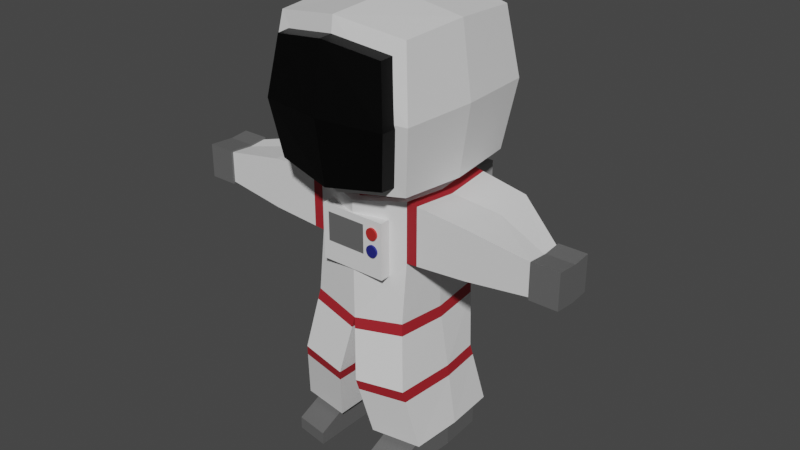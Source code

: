 # Source: astronauts_backup2.blend  (saved by Blender 3.0.42; exported with 4.5.12 LTS)
import bpy
from mathutils import Matrix  # noqa: F401  (used for matrix-valued properties, if any)

bpy.ops.wm.read_factory_settings(use_empty=True)
scene = bpy.context.scene
scene.name = 'Scene'

# ---- collections
col_collection = bpy.data.collections.new('Collection'); scene.collection.children.link(col_collection)

# ---- materials (node trees are filled in below, after node groups)
mat_white = bpy.data.materials.new('White')
mat_white.use_transparent_shadow = False
mat_black = bpy.data.materials.new('Black')
mat_black.use_transparent_shadow = False
mat_red_dark = bpy.data.materials.new('Red_dark')
mat_red_dark.use_transparent_shadow = False
mat_red = bpy.data.materials.new('Red')
mat_red.use_transparent_shadow = False
mat_blue = bpy.data.materials.new('Blue')
mat_blue.use_transparent_shadow = False
mat_grey = bpy.data.materials.new('Grey')
mat_grey.use_transparent_shadow = False
mat_metal = bpy.data.materials.new('Metal')
mat_metal.use_transparent_shadow = False

# ---- material node trees
mat_white.use_nodes = True; mat_white.node_tree.nodes.clear()
_N = mat_white.node_tree.nodes; _L = mat_white.node_tree.links
n0 = _N.new('ShaderNodeBsdfPrincipled'); n0.name = 'Principled BSDF'; n0.location = (10, 300)
n0.distribution = 'GGX'
n0.subsurface_method = 'RANDOM_WALK_SKIN'
n0.inputs[3].default_value = 1.45
n0.inputs[27].default_value = (0.0, 0.0, 0.0, 1.0)
n0.inputs[28].default_value = 1.0
n1 = _N.new('ShaderNodeOutputMaterial'); n1.name = 'Material Output'; n1.location = (300, 300)
_L.new(n0.outputs[0], n1.inputs[0])
n1.is_active_output = True
mat_black.use_nodes = True; mat_black.node_tree.nodes.clear()
_N = mat_black.node_tree.nodes; _L = mat_black.node_tree.links
n0 = _N.new('ShaderNodeBsdfPrincipled'); n0.name = 'Principled BSDF'; n0.location = (10, 300)
n0.distribution = 'GGX'
n0.subsurface_method = 'RANDOM_WALK_SKIN'
n0.inputs[0].default_value = (0.004242, 0.004242, 0.004242, 1.0)
n0.inputs[1].default_value = 0.8
n0.inputs[3].default_value = 1.45
n0.inputs[27].default_value = (0.0, 0.0, 0.0, 1.0)
n0.inputs[28].default_value = 1.0
n1 = _N.new('ShaderNodeOutputMaterial'); n1.name = 'Material Output'; n1.location = (300, 300)
_L.new(n0.outputs[0], n1.inputs[0])
n1.is_active_output = True
mat_red_dark.use_nodes = True; mat_red_dark.node_tree.nodes.clear()
_N = mat_red_dark.node_tree.nodes; _L = mat_red_dark.node_tree.links
n0 = _N.new('ShaderNodeBsdfPrincipled'); n0.name = 'Principled BSDF'; n0.location = (10, 300)
n0.distribution = 'GGX'
n0.subsurface_method = 'RANDOM_WALK_SKIN'
n0.inputs[0].default_value = (0.3757, 0.01671, 0.02445, 1.0)
n0.inputs[3].default_value = 1.45
n0.inputs[27].default_value = (0.0, 0.0, 0.0, 1.0)
n0.inputs[28].default_value = 1.0
n1 = _N.new('ShaderNodeOutputMaterial'); n1.name = 'Material Output'; n1.location = (300, 300)
_L.new(n0.outputs[0], n1.inputs[0])
n1.is_active_output = True
mat_red.use_nodes = True; mat_red.node_tree.nodes.clear()
_N = mat_red.node_tree.nodes; _L = mat_red.node_tree.links
n0 = _N.new('ShaderNodeBsdfPrincipled'); n0.name = 'Principled BSDF'; n0.location = (10, 300)
n0.distribution = 'GGX'
n0.subsurface_method = 'RANDOM_WALK_SKIN'
n0.inputs[0].default_value = (0.8, 0.04285, 0.03879, 1.0)
n0.inputs[1].default_value = 0.5
n0.inputs[3].default_value = 1.45
n0.inputs[27].default_value = (0.0, 0.0, 0.0, 1.0)
n0.inputs[28].default_value = 1.0
n1 = _N.new('ShaderNodeOutputMaterial'); n1.name = 'Material Output'; n1.location = (300, 300)
_L.new(n0.outputs[0], n1.inputs[0])
n1.is_active_output = True
mat_blue.use_nodes = True; mat_blue.node_tree.nodes.clear()
_N = mat_blue.node_tree.nodes; _L = mat_blue.node_tree.links
n0 = _N.new('ShaderNodeBsdfPrincipled'); n0.name = 'Principled BSDF'; n0.location = (10, 300)
n0.distribution = 'GGX'
n0.subsurface_method = 'RANDOM_WALK_SKIN'
n0.inputs[0].default_value = (0.03181, 0.03882, 0.3424, 1.0)
n0.inputs[1].default_value = 0.5
n0.inputs[3].default_value = 1.45
n0.inputs[27].default_value = (0.0, 0.0, 0.0, 1.0)
n0.inputs[28].default_value = 1.0
n1 = _N.new('ShaderNodeOutputMaterial'); n1.name = 'Material Output'; n1.location = (300, 300)
_L.new(n0.outputs[0], n1.inputs[0])
n1.is_active_output = True
mat_grey.use_nodes = True; mat_grey.node_tree.nodes.clear()
_N = mat_grey.node_tree.nodes; _L = mat_grey.node_tree.links
n0 = _N.new('ShaderNodeBsdfPrincipled'); n0.name = 'Principled BSDF'; n0.location = (10, 300)
n0.distribution = 'GGX'
n0.subsurface_method = 'RANDOM_WALK_SKIN'
n0.inputs[0].default_value = (0.1237, 0.1237, 0.1237, 1.0)
n0.inputs[3].default_value = 1.45
n0.inputs[27].default_value = (0.0, 0.0, 0.0, 1.0)
n0.inputs[28].default_value = 1.0
n1 = _N.new('ShaderNodeOutputMaterial'); n1.name = 'Material Output'; n1.location = (300, 300)
_L.new(n0.outputs[0], n1.inputs[0])
n1.is_active_output = True
mat_metal.use_nodes = True; mat_metal.node_tree.nodes.clear()
_N = mat_metal.node_tree.nodes; _L = mat_metal.node_tree.links
n0 = _N.new('ShaderNodeBsdfPrincipled'); n0.name = 'Principled BSDF'; n0.location = (10, 300)
n0.distribution = 'GGX'
n0.subsurface_method = 'RANDOM_WALK_SKIN'
n0.inputs[0].default_value = (0.3264, 0.3264, 0.3264, 1.0)
n0.inputs[3].default_value = 1.45
n0.inputs[27].default_value = (0.0, 0.0, 0.0, 1.0)
n0.inputs[28].default_value = 1.0
n1 = _N.new('ShaderNodeOutputMaterial'); n1.name = 'Material Output'; n1.location = (300, 300)
_L.new(n0.outputs[0], n1.inputs[0])
n1.is_active_output = True

# ---- world
world_world = bpy.data.worlds.new('World'); scene.world = world_world
world_world.use_nodes = True; world_world.node_tree.nodes.clear()
_N = world_world.node_tree.nodes; _L = world_world.node_tree.links
n0 = _N.new('ShaderNodeOutputWorld'); n0.name = 'World Output'; n0.location = (300, 300)
n1 = _N.new('ShaderNodeBackground'); n1.name = 'Background'; n1.location = (10, 300)
n1.inputs[0].default_value = (0.05088, 0.05088, 0.05088, 1.0)
_L.new(n1.outputs[0], n0.inputs[0])
n0.is_active_output = True
world_world.color = (0.05088, 0.05088, 0.05088)
world_world.use_sun_shadow = False
world_world.sun_shadow_jitter_overblur = 0.0

# ---- meshes
me_cube = bpy.data.meshes.new('Cube')
me_cube.from_pydata([(-1.0, -1.0, 5.369), (-1.0, -1.0, 7.369), (-1.0, 1.0, 5.369), (-1.0, 1.0, 7.369), (1.0, -1.0, 5.369), (1.0, -1.0, 7.369), (1.0, 1.0, 5.369), (1.0, 1.0, 7.369), (0.0, 1.157, 5.212), (0.0, 1.157, 7.526), (0.0, -1.157, 5.212), (0.0, -1.157, 7.526), (-1.145, -1.145, 6.369), (-1.145, 1.145, 6.369), (1.145, 1.145, 6.369), (1.145, -1.145, 6.369), (0.0, -1.324, 6.369), (0.0, 1.324, 6.369), (-1.059, 0.0, 5.31), (-1.059, 0.0, 7.428), (1.059, 0.0, 5.31), (1.059, 0.0, 7.428), (0.0, 0.0, 7.594), (0.0, 0.0, 5.144), (1.212, 0.0, 6.369), (-1.212, 0.0, 6.369), (-1.199, -0.6908, 5.228), (-1.199, -0.6908, 7.626), (-1.199, 1.708, 5.228), (-1.199, 1.708, 7.626), (1.199, -0.6908, 5.228), (1.199, -0.6908, 7.626), (1.199, 1.708, 5.228), (1.199, 1.708, 7.626), (0.0, 1.896, 5.04), (0.0, 1.896, 7.814), (0.0, -0.8787, 5.04), (0.0, -0.8787, 7.814), (-1.373, -0.8642, 6.427), (-1.373, 1.881, 6.427), (1.373, 1.881, 6.427), (1.373, -0.8642, 6.427), (0.0, -1.079, 6.427), (0.0, 2.096, 6.427), (-1.27, 0.5084, 5.157), (-1.27, 0.5084, 7.697), (1.27, 0.5084, 5.157), (1.27, 0.5084, 7.697), (0.0, 0.5084, 7.896), (0.0, 0.5084, 4.958), (1.454, 0.5084, 6.427), (-1.454, 0.5084, 6.427), (1.174, 0.5084, 0.5244), (-0.9503, 0.5084, 4.869), (-0.8955, -0.2849, 4.926), (0.0, 1.57, 4.776), (-0.8955, 1.429, 4.926), (0.9503, 0.5084, 4.869), (0.8955, 1.429, 4.926), (0.0, -0.553, 4.776), (0.8955, -0.3019, 4.926), (-0.9503, 0.5084, 2.732), (-0.8955, -0.4118, 2.788), (0.0, 1.57, 2.639), (-0.8955, 1.429, 2.788), (0.9503, 0.5084, 2.732), (0.8955, 1.429, 2.788), (0.0, -0.553, 2.639), (0.8955, -0.4118, 2.788), (0.0, 0.5084, 2.585), (1.126, 1.305, 0.5244), (0.5105, -0.3851, 0.5244), (1.126, -0.2881, 0.5244), (0.5105, 1.402, 0.5244), (0.5105, 0.5084, 0.5244), (-1.155, 0.5084, 0.5244), (-1.108, -0.2881, 0.5244), (-0.4923, 1.402, 0.5244), (-1.108, 1.305, 0.5244), (-0.4923, -0.3851, 0.5244), (-0.4923, 0.5084, 0.5244), (0.0, 1.57, 3.708), (0.8955, 1.429, 3.857), (0.9503, 0.5084, 3.8), (0.8955, -0.3019, 3.857), (-0.9503, 0.5084, 3.8), (-0.8955, -0.2849, 3.857), (-0.8955, 1.429, 3.857), (0.0, -0.553, 3.708), (3.181, 0.04993, 4.655), (3.181, 0.3527, 4.685), (3.181, -0.3019, 4.685), (3.181, 0.04993, 4.083), (3.181, 0.3527, 4.113), (3.181, -0.3019, 4.113), (-3.016, 0.1417, 4.633), (-3.016, -0.2849, 4.663), (-3.016, 0.4547, 4.663), (-3.016, -0.2849, 4.102), (-3.016, 0.1417, 4.072), (-3.016, 0.4547, 4.102), (-1.95, -0.2849, 4.842), (-1.95, -0.2849, 3.936), (-1.95, 0.9688, 3.936), (-1.95, 0.9688, 4.842), (-1.996, 0.5084, 3.888), (-1.996, 0.5084, 4.793), (2.023, -0.3019, 4.823), (2.067, 0.5084, 4.777), (2.023, 1.258, 4.823), (2.023, 1.258, 3.953), (2.067, 0.5084, 3.907), (2.023, -0.3019, 3.953), (-0.7267, 1.377, 2.98), (-0.7267, 1.377, 4.731), (-0.5635, 2.188, 3.143), (-0.5635, 2.188, 4.568), (0.7267, 1.377, 2.98), (0.7267, 1.377, 4.731), (0.5635, 2.188, 3.143), (0.5635, 2.188, 4.568), (-1.125, 0.5084, 1.628), (-1.07, -0.6168, 1.656), (-0.1744, 0.5084, 1.555), (-0.1744, 1.365, 1.582), (-1.07, 1.224, 1.656), (-0.1744, -0.7579, 1.582), (1.134, 0.5084, 1.628), (1.079, 1.224, 1.656), (0.1835, 1.365, 1.582), (0.1835, 0.5084, 1.555), (0.1835, -0.7579, 1.582), (1.079, -0.6168, 1.656), (0.5876, 2.116, 4.437), (0.5876, 2.116, 5.638), (0.5954, 2.115, 4.437), (0.5954, 2.115, 5.638), (0.6029, 2.113, 4.437), (0.6029, 2.113, 5.638), (0.6098, 2.109, 4.437), (0.6098, 2.109, 5.638), (0.6158, 2.105, 4.437), (0.6158, 2.105, 5.638), (0.6208, 2.098, 4.437), (0.6208, 2.098, 5.638), (0.6245, 2.092, 4.437), (0.6245, 2.092, 5.638), (0.6268, 2.084, 4.437), (0.6268, 2.084, 5.638), (0.6276, 2.076, 4.437), (0.6276, 2.076, 5.638), (0.6268, 2.068, 4.437), (0.6268, 2.068, 5.638), (0.6245, 2.061, 4.437), (0.6245, 2.061, 5.638), (0.6208, 2.054, 4.437), (0.6208, 2.054, 5.638), (0.6158, 2.048, 4.437), (0.6158, 2.048, 5.638), (0.6098, 2.043, 4.437), (0.6098, 2.043, 5.638), (0.6029, 2.039, 4.437), (0.6029, 2.039, 5.638), (0.5954, 2.037, 4.437), (0.5954, 2.037, 5.638), (0.5876, 2.036, 4.437), (0.5876, 2.036, 5.638), (0.5798, 2.037, 4.437), (0.5798, 2.037, 5.638), (0.5722, 2.039, 4.437), (0.5722, 2.039, 5.638), (0.5653, 2.043, 4.437), (0.5653, 2.043, 5.638), (0.5593, 2.048, 4.437), (0.5593, 2.048, 5.638), (0.5543, 2.054, 4.437), (0.5543, 2.054, 5.638), (0.5506, 2.061, 4.437), (0.5506, 2.061, 5.638), (0.5483, 2.068, 4.437), (0.5483, 2.068, 5.638), (0.5476, 2.076, 4.437), (0.5476, 2.076, 5.638), (0.5483, 2.084, 4.437), (0.5483, 2.084, 5.638), (0.5506, 2.092, 4.437), (0.5506, 2.092, 5.638), (0.5543, 2.098, 4.437), (0.5543, 2.098, 5.638), (0.5593, 2.105, 4.437), (0.5593, 2.105, 5.638), (0.5653, 2.109, 4.437), (0.5653, 2.109, 5.638), (0.5722, 2.113, 4.437), (0.5722, 2.113, 5.638), (0.5798, 2.115, 4.437), (0.5798, 2.115, 5.638), (0.4315, 2.116, 4.437), (0.4315, 2.116, 5.419), (0.4393, 2.115, 4.437), (0.4393, 2.115, 5.419), (0.4468, 2.113, 4.437), (0.4468, 2.113, 5.419), (0.4537, 2.109, 4.437), (0.4537, 2.109, 5.419), (0.4598, 2.105, 4.437), (0.4598, 2.105, 5.419), (0.4647, 2.098, 4.437), (0.4647, 2.098, 5.419), (0.4684, 2.092, 4.437), (0.4684, 2.092, 5.419), (0.4707, 2.084, 4.437), (0.4707, 2.084, 5.419), (0.4715, 2.076, 4.437), (0.4715, 2.076, 5.419), (0.4707, 2.068, 4.437), (0.4707, 2.068, 5.419), (0.4684, 2.061, 4.437), (0.4684, 2.061, 5.419), (0.4647, 2.054, 4.437), (0.4647, 2.054, 5.419), (0.4598, 2.048, 4.437), (0.4598, 2.048, 5.419), (0.4537, 2.043, 4.437), (0.4537, 2.043, 5.419), (0.4468, 2.039, 4.437), (0.4468, 2.039, 5.419), (0.4393, 2.037, 4.437), (0.4393, 2.037, 5.419), (0.4315, 2.036, 4.437), (0.4315, 2.036, 5.419), (0.4237, 2.037, 4.437), (0.4237, 2.037, 5.419), (0.4162, 2.039, 4.437), (0.4162, 2.039, 5.419), (0.4093, 2.043, 4.437), (0.4093, 2.043, 5.419), (0.4032, 2.048, 4.437), (0.4032, 2.048, 5.419), (0.3982, 2.054, 4.437), (0.3982, 2.054, 5.419), (0.3945, 2.061, 4.437), (0.3945, 2.061, 5.419), (0.3922, 2.068, 4.437), (0.3922, 2.068, 5.419), (0.3915, 2.076, 4.437), (0.3915, 2.076, 5.419), (0.3922, 2.084, 4.437), (0.3922, 2.084, 5.419), (0.3945, 2.092, 4.437), (0.3945, 2.092, 5.419), (0.3982, 2.098, 4.437), (0.3982, 2.098, 5.419), (0.4032, 2.105, 4.437), (0.4032, 2.105, 5.419), (0.4093, 2.109, 4.437), (0.4093, 2.109, 5.419), (0.4162, 2.113, 4.437), (0.4162, 2.113, 5.419), (0.4237, 2.115, 4.437), (0.4237, 2.115, 5.419), (-0.5591, 1.947, 4.731), (-0.5591, 2.113, 4.731), (-0.2998, 1.947, 4.731), (-0.2998, 2.113, 4.731), (-0.5591, 1.947, 4.823), (-0.5591, 2.113, 4.823), (-0.2998, 2.113, 4.823), (-0.2998, 1.947, 4.823), (-0.7267, 2.188, 4.731), (-0.7267, 2.188, 2.98), (0.7267, 2.188, 2.98), (0.7267, 2.188, 4.731), (-0.4324, 2.271, 3.737), (-0.4324, 2.271, 3.28), (0.4324, 2.271, 3.28), (0.4324, 2.271, 3.737), (-0.5635, 2.271, 4.568), (-0.5635, 2.271, 3.143), (0.5635, 2.271, 3.143), (0.5635, 2.271, 4.568), (-0.4324, 2.346, 3.737), (-0.4324, 2.346, 3.28), (0.4324, 2.346, 3.28), (0.4324, 2.346, 3.737), (-0.7875, 0.5135, 4.87), (-0.7421, -0.1439, 4.917), (2.553e-09, 1.393, 4.793), (-0.7421, 1.276, 4.917), (0.7875, 0.5135, 4.87), (0.7421, 1.276, 4.917), (2.553e-09, -0.366, 4.793), (0.7421, -0.158, 4.917), (-0.7875, 0.5135, 5.37), (-0.7421, -0.1439, 5.417), (2.553e-09, 1.393, 5.293), (-0.7421, 1.276, 5.417), (0.7875, 0.5135, 5.37), (0.7421, 1.276, 5.417), (2.553e-09, -0.366, 5.293), (0.7421, -0.158, 5.417), (1.146, 0.5084, 4.853), (1.093, 1.399, 4.908), (1.146, 0.5084, 3.819), (1.093, -0.3019, 4.908), (1.093, 1.399, 3.874), (1.093, -0.3019, 3.874), (-1.08, -0.2849, 3.871), (-1.08, 1.348, 4.911), (-1.133, 0.5084, 3.816), (-1.08, -0.2849, 4.911), (-1.08, 1.348, 3.871), (-1.133, 0.5084, 4.856), (-0.9261, -0.4477, 2.59), (-0.03052, 1.534, 2.454), (-0.03052, -0.5889, 2.454), (-0.9809, 0.5084, 2.538), (-0.03052, 0.5084, 2.405), (-0.9261, 1.393, 2.59), (0.9277, 1.393, 2.59), (0.03212, 0.5084, 2.405), (0.9277, -0.4477, 2.59), (0.9825, 0.5084, 2.538), (0.03212, 1.534, 2.454), (0.03212, -0.5889, 2.454), (1.166, 0.5084, 1.435), (0.2157, 1.401, 1.397), (0.2157, -0.7221, 1.397), (1.111, 1.26, 1.458), (0.2157, 0.5084, 1.374), (1.111, -0.5809, 1.458), (-1.155, 0.5084, 1.435), (-0.2049, 0.5084, 1.374), (-1.1, 1.26, 1.458), (-1.1, -0.5809, 1.458), (-0.2049, 1.401, 1.397), (-0.2049, -0.7221, 1.397), (-0.4975, -0.5713, 3.911), (-0.4975, -0.5713, 4.432), (-0.6071, -0.1517, 3.558), (-0.6071, -0.1517, 4.562), (0.2335, -0.5713, 3.911), (0.2335, -0.5713, 4.432), (0.6071, -0.1517, 3.558), (0.6071, -0.1517, 4.562), (-0.6071, -0.5713, 3.558), (-0.6071, -0.5713, 4.562), (0.6071, -0.5713, 4.562), (0.6071, -0.5713, 3.558), (-0.4975, -0.5665, 3.911), (-0.4975, -0.5665, 4.432), (0.2335, -0.5665, 4.432), (0.2335, -0.5665, 3.911), (0.4225, -0.391, 4.437), (0.4225, -0.6037, 4.437), (0.4433, -0.391, 4.435), (0.4433, -0.6037, 4.435), (0.4632, -0.391, 4.429), (0.4632, -0.6037, 4.429), (0.4816, -0.391, 4.419), (0.4816, -0.6037, 4.419), (0.4977, -0.391, 4.406), (0.4977, -0.6037, 4.406), (0.5109, -0.391, 4.39), (0.5109, -0.6037, 4.39), (0.5208, -0.391, 4.371), (0.5208, -0.6037, 4.371), (0.5268, -0.391, 4.351), (0.5268, -0.6037, 4.351), (0.5289, -0.391, 4.33), (0.5289, -0.6037, 4.33), (0.5268, -0.391, 4.31), (0.5268, -0.6037, 4.31), (0.5208, -0.391, 4.29), (0.5208, -0.6037, 4.29), (0.5109, -0.391, 4.271), (0.5109, -0.6037, 4.271), (0.4977, -0.391, 4.255), (0.4977, -0.6037, 4.255), (0.4816, -0.391, 4.242), (0.4816, -0.6037, 4.242), (0.4632, -0.391, 4.232), (0.4632, -0.6037, 4.232), (0.4433, -0.391, 4.226), (0.4433, -0.6037, 4.226), (0.4225, -0.391, 4.224), (0.4225, -0.6037, 4.224), (0.4018, -0.391, 4.226), (0.4018, -0.6037, 4.226), (0.3818, -0.391, 4.232), (0.3818, -0.6037, 4.232), (0.3634, -0.391, 4.242), (0.3634, -0.6037, 4.242), (0.3473, -0.391, 4.255), (0.3473, -0.6037, 4.255), (0.3341, -0.391, 4.271), (0.3341, -0.6037, 4.271), (0.3243, -0.391, 4.29), (0.3243, -0.6037, 4.29), (0.3182, -0.391, 4.31), (0.3182, -0.6037, 4.31), (0.3162, -0.391, 4.33), (0.3162, -0.6037, 4.33), (0.3182, -0.391, 4.351), (0.3182, -0.6037, 4.351), (0.3243, -0.391, 4.371), (0.3243, -0.6037, 4.371), (0.3341, -0.391, 4.39), (0.3341, -0.6037, 4.39), (0.3473, -0.391, 4.406), (0.3473, -0.6037, 4.406), (0.3634, -0.391, 4.419), (0.3634, -0.6037, 4.419), (0.3818, -0.391, 4.429), (0.3818, -0.6037, 4.429), (0.4018, -0.391, 4.435), (0.4018, -0.6037, 4.435), (0.4225, -0.391, 4.134), (0.4225, -0.6037, 4.134), (0.4433, -0.391, 4.132), (0.4433, -0.6037, 4.132), (0.4632, -0.391, 4.125), (0.4632, -0.6037, 4.125), (0.4816, -0.391, 4.116), (0.4816, -0.6037, 4.116), (0.4977, -0.391, 4.102), (0.4977, -0.6037, 4.102), (0.5109, -0.391, 4.086), (0.5109, -0.6037, 4.086), (0.5208, -0.391, 4.068), (0.5208, -0.6037, 4.068), (0.5268, -0.391, 4.048), (0.5268, -0.6037, 4.048), (0.5289, -0.391, 4.027), (0.5289, -0.6037, 4.027), (0.5268, -0.391, 4.006), (0.5268, -0.6037, 4.006), (0.5208, -0.391, 3.987), (0.5208, -0.6037, 3.987), (0.5109, -0.391, 3.968), (0.5109, -0.6037, 3.968), (0.4977, -0.391, 3.952), (0.4977, -0.6037, 3.952), (0.4816, -0.391, 3.939), (0.4816, -0.6037, 3.939), (0.4632, -0.391, 3.929), (0.4632, -0.6037, 3.929), (0.4433, -0.391, 3.923), (0.4433, -0.6037, 3.923), (0.4225, -0.391, 3.921), (0.4225, -0.6037, 3.921), (0.4018, -0.391, 3.923), (0.4018, -0.6037, 3.923), (0.3818, -0.391, 3.929), (0.3818, -0.6037, 3.929), (0.3634, -0.391, 3.939), (0.3634, -0.6037, 3.939), (0.3473, -0.391, 3.952), (0.3473, -0.6037, 3.952), (0.3341, -0.391, 3.968), (0.3341, -0.6037, 3.968), (0.3243, -0.391, 3.987), (0.3243, -0.6037, 3.987), (0.3182, -0.391, 4.006), (0.3182, -0.6037, 4.006), (0.3162, -0.391, 4.027), (0.3162, -0.6037, 4.027), (0.3182, -0.391, 4.048), (0.3182, -0.6037, 4.048), (0.3243, -0.391, 4.068), (0.3243, -0.6037, 4.068), (0.3341, -0.391, 4.086), (0.3341, -0.6037, 4.086), (0.3473, -0.391, 4.102), (0.3473, -0.6037, 4.102), (0.3634, -0.391, 4.116), (0.3634, -0.6037, 4.116), (0.3818, -0.391, 4.125), (0.3818, -0.6037, 4.125), (0.4018, -0.391, 4.132), (0.4018, -0.6037, 4.132), (1.317, 0.5084, 0.5244), (1.263, 1.429, 0.5244), (0.3671, -0.553, 0.5244), (1.263, -0.4118, 0.5244), (0.3671, 1.57, 0.5244), (0.3671, 0.5084, 0.5244), (-1.299, 0.5084, 0.5244), (-1.244, -0.4118, 0.5244), (-0.3488, 1.57, 0.5244), (-1.244, 1.429, 0.5244), (-0.3488, -0.553, 0.5244), (-0.3488, 0.5084, 0.5244), (1.174, 0.5084, 0.4583), (0.5105, 0.5084, 0.4583), (-0.4923, 0.5084, 0.4583), (-1.155, 0.5084, 0.4583), (1.126, 1.305, 0.4583), (0.5105, -0.3851, 0.4583), (1.126, -0.2881, 0.4583), (0.5105, 1.402, 0.4583), (-1.108, -0.2881, 0.4583), (-0.4923, 1.402, 0.4583), (-1.108, 1.305, 0.4583), (-0.4923, -0.3851, 0.4583), (1.174, 0.5084, 1.49e-06), (0.5105, 0.5084, 1.49e-06), (-0.4923, 0.5084, 1.49e-06), (-1.155, 0.5084, 1.49e-06), (1.126, 1.305, 1.49e-06), (0.5105, -0.3851, 1.49e-06), (1.126, -0.2881, 1.49e-06), (0.5105, 1.402, 1.49e-06), (-1.108, -0.2881, 1.49e-06), (-0.4923, 1.402, 1.49e-06), (-1.108, 1.305, 1.49e-06), (-0.4923, -0.3851, 1.49e-06), (0.5105, -0.9043, 0.2286), (1.126, -0.8073, 0.2286), (-1.108, -0.8073, 0.2286), (-0.4923, -0.9043, 0.2286), (0.5105, -0.9043, 1.49e-06), (1.126, -0.8073, 1.49e-06), (-1.108, -0.8073, 1.49e-06), (-0.4923, -0.9043, 1.49e-06), (3.181, 0.05156, 4.682), (3.181, 0.3846, 4.715), (3.181, -0.3355, 4.715), (3.181, 0.05156, 4.052), (3.181, 0.3846, 4.086), (3.181, -0.3355, 4.086), (-3.016, 0.1455, 4.659), (-3.016, -0.3238, 4.692), (-3.016, 0.4898, 4.692), (-3.016, -0.3238, 4.075), (-3.016, 0.1455, 4.042), (-3.016, 0.4898, 4.075), (3.681, 0.05156, 4.682), (3.681, 0.3846, 4.715), (3.681, -0.3355, 4.715), (3.681, 0.05156, 4.052), (3.681, 0.3846, 4.086), (3.681, -0.3355, 4.086), (-3.516, 0.1455, 4.659), (-3.516, -0.3238, 4.692), (-3.516, 0.4898, 4.692), (-3.516, -0.3238, 4.075), (-3.516, 0.1455, 4.042), (-3.516, 0.4898, 4.075)], [], [(25, 19, 3, 13), (17, 9, 7, 14), (24, 21, 5, 15), (16, 11, 1, 12), (23, 20, 4, 10), (22, 19, 1, 11), (21, 22, 11, 5), (18, 23, 10, 0), (15, 5, 11, 16), (13, 3, 9, 17), (2, 13, 17, 8), (4, 15, 16, 10), (10, 16, 12, 0), (20, 24, 15, 4), (8, 17, 14, 6), (18, 25, 13, 2), (0, 12, 25, 18), (6, 14, 24, 20), (2, 8, 23, 18), (7, 9, 22, 21), (9, 3, 19, 22), (8, 6, 20, 23), (14, 7, 21, 24), (12, 1, 19, 25), (51, 45, 29, 39), (43, 35, 33, 40), (50, 47, 31, 41), (42, 37, 27, 38), (49, 46, 30, 36), (48, 45, 27, 37), (47, 48, 37, 31), (44, 49, 36, 26), (41, 31, 37, 42), (39, 29, 35, 43), (28, 39, 43, 34), (30, 41, 42, 36), (36, 42, 38, 26), (46, 50, 41, 30), (34, 43, 40, 32), (44, 51, 39, 28), (26, 38, 51, 44), (32, 40, 50, 46), (28, 34, 49, 44), (33, 35, 48, 47), (35, 29, 45, 48), (34, 32, 46, 49), (40, 33, 47, 50), (38, 27, 45, 51), (86, 85, 61, 62), (82, 83, 65, 66), (81, 82, 66, 63), (83, 84, 68, 65), (329, 326, 485, 486), (335, 332, 492, 489), (334, 331, 487, 488), (328, 325, 481, 482), (85, 87, 64, 61), (88, 86, 62, 67), (84, 88, 67, 68), (87, 81, 63, 64), (74, 73, 500, 494), (79, 76, 501, 504), (330, 327, 483, 484), (325, 330, 484, 481), (327, 329, 486, 483), (326, 328, 482, 485), (72, 71, 498, 499), (77, 80, 495, 502), (331, 333, 490, 487), (336, 334, 488, 491), (333, 335, 489, 490), (332, 336, 491, 492), (56, 55, 81, 87), (60, 59, 88, 84), (59, 54, 86, 88), (104, 103, 100, 97), (109, 108, 89, 90), (55, 58, 82, 81), (108, 107, 91, 89), (102, 101, 96, 98), (89, 91, 527, 525), (93, 90, 526, 529), (111, 110, 93, 92), (107, 112, 94, 91), (112, 111, 92, 94), (110, 109, 90, 93), (96, 95, 531, 532), (98, 96, 532, 534), (105, 102, 98, 99), (103, 105, 99, 100), (101, 106, 95, 96), (106, 104, 97, 95), (312, 308, 104, 106), (310, 312, 106, 101), (311, 309, 105, 103), (309, 307, 102, 105), (307, 310, 101, 102), (308, 311, 103, 104), (305, 302, 109, 110), (306, 303, 111, 112), (304, 306, 112, 107), (303, 305, 110, 111), (301, 304, 107, 108), (302, 301, 108, 109), (113, 114, 269, 270), (116, 120, 280, 277), (271, 272, 118, 117), (117, 118, 114, 113), (270, 271, 117, 113), (272, 269, 114, 118), (317, 315, 126, 123), (318, 314, 124, 125), (315, 313, 122, 126), (316, 318, 125, 121), (313, 316, 121, 122), (314, 317, 123, 124), (323, 319, 128, 129), (324, 320, 130, 131), (322, 321, 132, 127), (321, 324, 131, 132), (319, 322, 127, 128), (320, 323, 129, 130), (133, 134, 136, 135), (135, 136, 138, 137), (137, 138, 140, 139), (139, 140, 142, 141), (141, 142, 144, 143), (143, 144, 146, 145), (145, 146, 148, 147), (147, 148, 150, 149), (149, 150, 152, 151), (151, 152, 154, 153), (153, 154, 156, 155), (155, 156, 158, 157), (157, 158, 160, 159), (159, 160, 162, 161), (161, 162, 164, 163), (163, 164, 166, 165), (165, 166, 168, 167), (167, 168, 170, 169), (169, 170, 172, 171), (171, 172, 174, 173), (173, 174, 176, 175), (175, 176, 178, 177), (177, 178, 180, 179), (179, 180, 182, 181), (181, 182, 184, 183), (183, 184, 186, 185), (185, 186, 188, 187), (187, 188, 190, 189), (189, 190, 192, 191), (191, 192, 194, 193), (136, 134, 196, 194, 192, 190, 188, 186, 184, 182, 180, 178, 176, 174, 172, 170, 168, 166, 164, 162, 160, 158, 156, 154, 152, 150, 148, 146, 144, 142, 140, 138), (193, 194, 196, 195), (195, 196, 134, 133), (133, 135, 137, 139, 141, 143, 145, 147, 149, 151, 153, 155, 157, 159, 161, 163, 165, 167, 169, 171, 173, 175, 177, 179, 181, 183, 185, 187, 189, 191, 193, 195), (197, 198, 200, 199), (199, 200, 202, 201), (201, 202, 204, 203), (203, 204, 206, 205), (205, 206, 208, 207), (207, 208, 210, 209), (209, 210, 212, 211), (211, 212, 214, 213), (213, 214, 216, 215), (215, 216, 218, 217), (217, 218, 220, 219), (219, 220, 222, 221), (221, 222, 224, 223), (223, 224, 226, 225), (225, 226, 228, 227), (227, 228, 230, 229), (229, 230, 232, 231), (231, 232, 234, 233), (233, 234, 236, 235), (235, 236, 238, 237), (237, 238, 240, 239), (239, 240, 242, 241), (241, 242, 244, 243), (243, 244, 246, 245), (245, 246, 248, 247), (247, 248, 250, 249), (249, 250, 252, 251), (251, 252, 254, 253), (253, 254, 256, 255), (255, 256, 258, 257), (200, 198, 260, 258, 256, 254, 252, 250, 248, 246, 244, 242, 240, 238, 236, 234, 232, 230, 228, 226, 224, 222, 220, 218, 216, 214, 212, 210, 208, 206, 204, 202), (257, 258, 260, 259), (259, 260, 198, 197), (197, 199, 201, 203, 205, 207, 209, 211, 213, 215, 217, 219, 221, 223, 225, 227, 229, 231, 233, 235, 237, 239, 241, 243, 245, 247, 249, 251, 253, 255, 257, 259), (264, 263, 261, 262), (267, 266, 265, 268), (263, 264, 267, 268), (262, 261, 265, 266), (261, 263, 268, 265), (264, 262, 266, 267), (116, 115, 270, 269), (115, 119, 271, 270), (120, 116, 269, 272), (119, 120, 272, 271), (276, 275, 283, 284), (115, 116, 277, 278), (120, 119, 279, 280), (119, 115, 278, 279), (273, 274, 278, 277), (274, 275, 279, 278), (276, 273, 277, 280), (275, 276, 280, 279), (282, 281, 284, 283), (275, 274, 282, 283), (273, 276, 284, 281), (274, 273, 281, 282), (59, 60, 292, 291), (55, 56, 288, 287), (60, 57, 289, 292), (58, 55, 287, 290), (57, 58, 290, 289), (53, 54, 286, 285), (56, 53, 285, 288), (54, 59, 291, 286), (285, 286, 294, 293), (292, 289, 297, 300), (286, 291, 299, 294), (291, 292, 300, 299), (287, 288, 296, 295), (288, 285, 293, 296), (290, 287, 295, 298), (289, 290, 298, 297), (58, 57, 301, 302), (57, 60, 304, 301), (83, 82, 305, 303), (60, 84, 306, 304), (84, 83, 303, 306), (82, 58, 302, 305), (56, 87, 311, 308), (86, 54, 310, 307), (85, 86, 307, 309), (87, 85, 309, 311), (54, 53, 312, 310), (53, 56, 308, 312), (63, 69, 317, 314), (62, 61, 316, 313), (61, 64, 318, 316), (67, 62, 313, 315), (64, 63, 314, 318), (69, 67, 315, 317), (69, 63, 323, 320), (66, 65, 322, 319), (68, 67, 324, 321), (65, 68, 321, 322), (67, 69, 320, 324), (63, 66, 319, 323), (129, 128, 328, 326), (131, 130, 329, 327), (127, 132, 330, 325), (132, 131, 327, 330), (128, 127, 325, 328), (130, 129, 326, 329), (123, 126, 336, 332), (125, 124, 335, 333), (126, 122, 334, 336), (121, 125, 333, 331), (122, 121, 331, 334), (124, 123, 332, 335), (345, 346, 340, 339), (339, 340, 344, 343), (343, 344, 347, 348), (342, 338, 350, 351), (339, 343, 348, 345), (344, 340, 346, 347), (337, 338, 346, 345), (342, 341, 348, 347), (341, 337, 345, 348), (338, 342, 347, 346), (352, 351, 350, 349), (341, 342, 351, 352), (337, 341, 352, 349), (338, 337, 349, 350), (353, 354, 356, 355), (355, 356, 358, 357), (357, 358, 360, 359), (359, 360, 362, 361), (361, 362, 364, 363), (363, 364, 366, 365), (365, 366, 368, 367), (367, 368, 370, 369), (369, 370, 372, 371), (371, 372, 374, 373), (373, 374, 376, 375), (375, 376, 378, 377), (377, 378, 380, 379), (379, 380, 382, 381), (381, 382, 384, 383), (383, 384, 386, 385), (385, 386, 388, 387), (387, 388, 390, 389), (389, 390, 392, 391), (391, 392, 394, 393), (393, 394, 396, 395), (395, 396, 398, 397), (397, 398, 400, 399), (399, 400, 402, 401), (401, 402, 404, 403), (403, 404, 406, 405), (405, 406, 408, 407), (407, 408, 410, 409), (409, 410, 412, 411), (411, 412, 414, 413), (356, 354, 416, 414, 412, 410, 408, 406, 404, 402, 400, 398, 396, 394, 392, 390, 388, 386, 384, 382, 380, 378, 376, 374, 372, 370, 368, 366, 364, 362, 360, 358), (413, 414, 416, 415), (415, 416, 354, 353), (353, 355, 357, 359, 361, 363, 365, 367, 369, 371, 373, 375, 377, 379, 381, 383, 385, 387, 389, 391, 393, 395, 397, 399, 401, 403, 405, 407, 409, 411, 413, 415), (417, 418, 420, 419), (419, 420, 422, 421), (421, 422, 424, 423), (423, 424, 426, 425), (425, 426, 428, 427), (427, 428, 430, 429), (429, 430, 432, 431), (431, 432, 434, 433), (433, 434, 436, 435), (435, 436, 438, 437), (437, 438, 440, 439), (439, 440, 442, 441), (441, 442, 444, 443), (443, 444, 446, 445), (445, 446, 448, 447), (447, 448, 450, 449), (449, 450, 452, 451), (451, 452, 454, 453), (453, 454, 456, 455), (455, 456, 458, 457), (457, 458, 460, 459), (459, 460, 462, 461), (461, 462, 464, 463), (463, 464, 466, 465), (465, 466, 468, 467), (467, 468, 470, 469), (469, 470, 472, 471), (471, 472, 474, 473), (473, 474, 476, 475), (475, 476, 478, 477), (420, 418, 480, 478, 476, 474, 472, 470, 468, 466, 464, 462, 460, 458, 456, 454, 452, 450, 448, 446, 444, 442, 440, 438, 436, 434, 432, 430, 428, 426, 424, 422), (477, 478, 480, 479), (479, 480, 418, 417), (417, 419, 421, 423, 425, 427, 429, 431, 433, 435, 437, 439, 441, 443, 445, 447, 449, 451, 453, 455, 457, 459, 461, 463, 465, 467, 469, 471, 473, 475, 477, 479), (52, 70, 482, 481), (71, 72, 484, 483), (70, 73, 485, 482), (74, 71, 483, 486), (72, 52, 481, 484), (73, 74, 486, 485), (75, 76, 488, 487), (77, 78, 490, 489), (76, 79, 491, 488), (79, 80, 492, 491), (78, 75, 487, 490), (80, 77, 489, 492), (498, 494, 506, 510), (501, 496, 508, 513), (495, 504, 516, 507), (500, 497, 509, 512), (73, 70, 497, 500), (80, 79, 504, 495), (76, 75, 496, 501), (71, 74, 494, 498), (75, 78, 503, 496), (70, 52, 493, 497), (78, 77, 502, 503), (52, 72, 499, 493), (506, 505, 511, 510), (512, 509, 505, 506), (508, 507, 516, 513), (515, 514, 507, 508), (496, 503, 515, 508), (497, 493, 505, 509), (503, 502, 514, 515), (493, 499, 511, 505), (502, 495, 507, 514), (499, 498, 517, 518), (511, 499, 518, 522), (494, 500, 512, 506), (518, 517, 521, 522), (520, 519, 523, 524), (513, 516, 524, 523), (498, 510, 521, 517), (504, 501, 519, 520), (501, 513, 523, 519), (516, 504, 520, 524), (510, 511, 522, 521), (527, 530, 542, 539), (528, 529, 541, 540), (92, 93, 529, 528), (91, 94, 530, 527), (90, 89, 525, 526), (94, 92, 528, 530), (531, 533, 545, 543), (536, 535, 547, 548), (100, 99, 535, 536), (95, 97, 533, 531), (99, 98, 534, 535), (97, 100, 536, 533), (537, 539, 542, 540), (538, 537, 540, 541), (526, 525, 537, 538), (530, 528, 540, 542), (529, 526, 538, 541), (525, 527, 539, 537), (543, 545, 548, 547), (544, 543, 547, 546), (535, 534, 546, 547), (533, 536, 548, 545), (534, 532, 544, 546), (532, 531, 543, 544)])
me_cube.polygons.foreach_set('material_index', [0, 0, 1, 1, 1, 1, 1, 1, 1, 0, 0, 1, 1, 1, 0, 0, 1, 0, 0, 0, 0, 0, 0, 1, 0, 0, 0, 0, 0, 0, 0, 0, 0, 0, 0, 0, 0, 0, 0, 0, 0, 0, 0, 0, 0, 0, 0, 0, 0, 0, 0, 0, 0, 0, 0, 0, 0, 0, 0, 0, 5, 5, 0, 0, 0, 0, 5, 5, 0, 0, 0, 0, 0, 0, 0, 0, 0, 0, 0, 0, 5, 5, 0, 0, 0, 0, 5, 5, 0, 0, 0, 0, 0, 0, 0, 0, 0, 0, 0, 0, 0, 0, 0, 0, 6, 6, 6, 6, 6, 6, 0, 0, 0, 0, 0, 0, 0, 0, 0, 0, 0, 0, 5, 5, 5, 5, 5, 5, 5, 5, 5, 5, 5, 5, 5, 5, 5, 5, 5, 5, 5, 5, 5, 5, 5, 5, 5, 5, 5, 5, 5, 5, 5, 5, 5, 5, 5, 5, 5, 5, 5, 5, 5, 5, 5, 5, 5, 5, 5, 5, 5, 5, 5, 5, 5, 5, 5, 5, 5, 5, 5, 5, 5, 5, 5, 5, 5, 5, 5, 5, 5, 5, 5, 5, 5, 5, 6, 6, 6, 6, 5, 6, 6, 6, 6, 6, 6, 6, 5, 5, 5, 5, 0, 0, 0, 0, 0, 0, 0, 0, 2, 2, 2, 2, 2, 2, 2, 2, 2, 2, 2, 2, 2, 2, 2, 2, 2, 2, 2, 2, 2, 2, 2, 2, 2, 2, 2, 2, 2, 2, 2, 2, 2, 2, 2, 2, 2, 2, 2, 2, 2, 2, 2, 2, 0, 0, 0, 5, 0, 0, 0, 0, 0, 0, 5, 5, 5, 5, 3, 3, 3, 3, 3, 3, 3, 3, 3, 3, 3, 3, 3, 3, 3, 3, 3, 3, 3, 3, 3, 3, 3, 3, 3, 3, 3, 3, 3, 3, 3, 3, 3, 3, 4, 4, 4, 4, 4, 4, 4, 4, 4, 4, 4, 4, 4, 4, 4, 4, 4, 4, 4, 4, 4, 4, 4, 4, 4, 4, 4, 4, 4, 4, 4, 4, 4, 4, 0, 0, 0, 0, 0, 0, 0, 0, 0, 0, 0, 0, 5, 5, 5, 5, 5, 5, 5, 5, 5, 5, 5, 5, 5, 5, 5, 5, 5, 5, 5, 5, 5, 5, 5, 5, 5, 5, 5, 5, 5, 5, 5, 5, 5, 5, 5, 5, 5, 5, 5, 5, 5, 5, 5, 5, 5, 5, 5, 5, 5, 5, 5, 5, 5, 5, 5, 5])
_uv = me_cube.uv_layers.new(name='UVMap')
_uv.uv.foreach_set('vector', [0.5, 0.125, 0.625, 0.125, 0.625, 0.25, 0.5, 0.25, 0.5, 0.375, 0.625, 0.375, 0.625, 0.5, 0.5, 0.5, 0.5, 0.625, 0.625, 0.625, 0.625, 0.75, 0.5, 0.75, 0.5, 0.875, 0.625, 0.875, 0.625, 1.0, 0.5, 1.0, 0.25, 0.625, 0.375, 0.625, 0.375, 0.75, 0.25, 0.75, 0.75, 0.625, 0.875, 0.625, 0.875, 0.75, 0.75, 0.75, 0.625, 0.625, 0.75, 0.625, 0.75, 0.75, 0.625, 0.75, 0.125, 0.625, 0.25, 0.625, 0.25, 0.75, 0.125, 0.75, 0.5, 0.75, 0.625, 0.75, 0.625, 0.875, 0.5, 0.875, 0.5, 0.25, 0.625, 0.25, 0.625, 0.375, 0.5, 0.375, 0.375, 0.25, 0.5, 0.25, 0.5, 0.375, 0.375, 0.375, 0.375, 0.75, 0.5, 0.75, 0.5, 0.875, 0.375, 0.875, 0.375, 0.875, 0.5, 0.875, 0.5, 1.0, 0.375, 1.0, 0.375, 0.625, 0.5, 0.625, 0.5, 0.75, 0.375, 0.75, 0.375, 0.375, 0.5, 0.375, 0.5, 0.5, 0.375, 0.5, 0.375, 0.125, 0.5, 0.125, 0.5, 0.25, 0.375, 0.25, 0.375, 0.0, 0.5, 0.0, 0.5, 0.125, 0.375, 0.125, 0.375, 0.5, 0.5, 0.5, 0.5, 0.625, 0.375, 0.625, 0.125, 0.5, 0.25, 0.5, 0.25, 0.625, 0.125, 0.625, 0.625, 0.5, 0.75, 0.5, 0.75, 0.625, 0.625, 0.625, 0.75, 0.5, 0.875, 0.5, 0.875, 0.625, 0.75, 0.625, 0.25, 0.5, 0.375, 0.5, 0.375, 0.625, 0.25, 0.625, 0.5, 0.5, 0.625, 0.5, 0.625, 0.625, 0.5, 0.625, 0.5, 0.0, 0.625, 0.0, 0.625, 0.125, 0.5, 0.125, 0.5, 0.125, 0.625, 0.125, 0.625, 0.25, 0.5, 0.25, 0.5, 0.375, 0.625, 0.375, 0.625, 0.5, 0.5, 0.5, 0.5, 0.625, 0.625, 0.625, 0.625, 0.75, 0.5, 0.75, 0.5, 0.875, 0.625, 0.875, 0.625, 1.0, 0.5, 1.0, 0.25, 0.625, 0.375, 0.625, 0.375, 0.75, 0.25, 0.75, 0.75, 0.625, 0.875, 0.625, 0.875, 0.75, 0.75, 0.75, 0.625, 0.625, 0.75, 0.625, 0.75, 0.75, 0.625, 0.75, 0.125, 0.625, 0.25, 0.625, 0.25, 0.75, 0.125, 0.75, 0.5, 0.75, 0.625, 0.75, 0.625, 0.875, 0.5, 0.875, 0.5, 0.25, 0.625, 0.25, 0.625, 0.375, 0.5, 0.375, 0.375, 0.25, 0.5, 0.25, 0.5, 0.375, 0.375, 0.375, 0.375, 0.75, 0.5, 0.75, 0.5, 0.875, 0.375, 0.875, 0.375, 0.875, 0.5, 0.875, 0.5, 1.0, 0.375, 1.0, 0.375, 0.625, 0.5, 0.625, 0.5, 0.75, 0.375, 0.75, 0.375, 0.375, 0.5, 0.375, 0.5, 0.5, 0.375, 0.5, 0.375, 0.125, 0.5, 0.125, 0.5, 0.25, 0.375, 0.25, 0.375, 0.0, 0.5, 0.0, 0.5, 0.125, 0.375, 0.125, 0.375, 0.5, 0.5, 0.5, 0.5, 0.625, 0.375, 0.625, 0.125, 0.5, 0.25, 0.5, 0.25, 0.625, 0.125, 0.625, 0.625, 0.5, 0.75, 0.5, 0.75, 0.625, 0.625, 0.625, 0.75, 0.5, 0.875, 0.5, 0.875, 0.625, 0.75, 0.625, 0.25, 0.5, 0.375, 0.5, 0.375, 0.625, 0.25, 0.625, 0.5, 0.5, 0.625, 0.5, 0.625, 0.625, 0.5, 0.625, 0.5, 0.0, 0.625, 0.0, 0.625, 0.125, 0.5, 0.125, 0.1579, 0.7175, 0.1565, 0.625, 0.1565, 0.625, 0.1579, 0.7175, 0.3421, 0.5325, 0.3435, 0.625, 0.3435, 0.625, 0.3421, 0.5325, 0.2499, 0.5294, 0.3421, 0.5325, 0.3421, 0.5325, 0.2499, 0.5294, 0.3435, 0.625, 0.3421, 0.7175, 0.3421, 0.7175, 0.3435, 0.625, 0.25, 0.625, 0.2499, 0.5294, 0.2499, 0.5294, 0.25, 0.625, 0.2499, 0.5294, 0.25, 0.625, 0.25, 0.625, 0.2499, 0.5294, 0.1579, 0.7175, 0.1565, 0.625, 0.1565, 0.625, 0.1579, 0.7175, 0.3421, 0.5325, 0.3435, 0.625, 0.3435, 0.625, 0.3421, 0.5325, 0.1565, 0.625, 0.1579, 0.5325, 0.1579, 0.5325, 0.1565, 0.625, 0.2501, 0.7206, 0.1579, 0.7175, 0.1579, 0.7175, 0.2501, 0.7206, 0.3421, 0.7175, 0.2501, 0.7206, 0.2501, 0.7206, 0.3421, 0.7175, 0.1579, 0.5325, 0.2499, 0.5294, 0.2499, 0.5294, 0.1579, 0.5325, 0.2641, 0.625, 0.2645, 0.5433, 0.2645, 0.5433, 0.2641, 0.625, 0.2355, 0.7067, 0.1724, 0.7038, 0.1724, 0.7038, 0.2355, 0.7067, 0.3421, 0.7175, 0.2501, 0.7206, 0.2501, 0.7206, 0.3421, 0.7175, 0.3435, 0.625, 0.3421, 0.7175, 0.3421, 0.7175, 0.3435, 0.625, 0.2501, 0.7206, 0.25, 0.625, 0.25, 0.625, 0.2501, 0.7206, 0.2499, 0.5294, 0.3421, 0.5325, 0.3421, 0.5325, 0.2499, 0.5294, 0.3276, 0.7038, 0.2647, 0.7067, 0.2647, 0.7067, 0.3276, 0.7038, 0.2353, 0.5433, 0.2359, 0.625, 0.2359, 0.625, 0.2353, 0.5433, 0.1565, 0.625, 0.1579, 0.5325, 0.1579, 0.5325, 0.1565, 0.625, 0.2501, 0.7206, 0.1579, 0.7175, 0.1579, 0.7175, 0.2501, 0.7206, 0.1579, 0.5325, 0.2499, 0.5294, 0.2499, 0.5294, 0.1579, 0.5325, 0.25, 0.625, 0.2501, 0.7206, 0.2501, 0.7206, 0.25, 0.625, 0.1579, 0.5325, 0.2499, 0.5294, 0.2499, 0.5294, 0.1579, 0.5325, 0.3421, 0.7175, 0.2501, 0.7206, 0.2501, 0.7206, 0.3421, 0.7175, 0.2501, 0.7206, 0.1579, 0.7175, 0.1579, 0.7175, 0.2501, 0.7206, 0.1579, 0.5325, 0.1579, 0.5325, 0.1579, 0.5325, 0.1579, 0.5325, 0.3421, 0.5325, 0.3435, 0.625, 0.3435, 0.625, 0.3421, 0.5325, 0.2499, 0.5294, 0.3421, 0.5325, 0.3421, 0.5325, 0.2499, 0.5294, 0.3435, 0.625, 0.3421, 0.7175, 0.3421, 0.7175, 0.3435, 0.625, 0.1579, 0.7175, 0.1579, 0.7175, 0.1579, 0.7175, 0.1579, 0.7175, 0.3435, 0.625, 0.3421, 0.7175, 0.3421, 0.7175, 0.3435, 0.625, 0.3421, 0.5325, 0.3421, 0.5325, 0.3421, 0.5325, 0.3421, 0.5325, 0.3435, 0.625, 0.3421, 0.5325, 0.3421, 0.5325, 0.3435, 0.625, 0.3421, 0.7175, 0.3421, 0.7175, 0.3421, 0.7175, 0.3421, 0.7175, 0.3421, 0.7175, 0.3435, 0.625, 0.3435, 0.625, 0.3421, 0.7175, 0.3421, 0.5325, 0.3421, 0.5325, 0.3421, 0.5325, 0.3421, 0.5325, 0.1579, 0.7175, 0.1565, 0.625, 0.1565, 0.625, 0.1579, 0.7175, 0.1579, 0.7175, 0.1579, 0.7175, 0.1579, 0.7175, 0.1579, 0.7175, 0.1565, 0.625, 0.1579, 0.7175, 0.1579, 0.7175, 0.1565, 0.625, 0.1579, 0.5325, 0.1565, 0.625, 0.1565, 0.625, 0.1579, 0.5325, 0.1579, 0.7175, 0.1565, 0.625, 0.1565, 0.625, 0.1579, 0.7175, 0.1565, 0.625, 0.1579, 0.5325, 0.1579, 0.5325, 0.1565, 0.625, 0.1565, 0.625, 0.1579, 0.5325, 0.1579, 0.5325, 0.1565, 0.625, 0.1579, 0.7175, 0.1565, 0.625, 0.1565, 0.625, 0.1579, 0.7175, 0.1579, 0.5325, 0.1565, 0.625, 0.1565, 0.625, 0.1579, 0.5325, 0.1565, 0.625, 0.1579, 0.7175, 0.1579, 0.7175, 0.1565, 0.625, 0.1579, 0.7175, 0.1579, 0.7175, 0.1579, 0.7175, 0.1579, 0.7175, 0.1579, 0.5325, 0.1579, 0.5325, 0.1579, 0.5325, 0.1579, 0.5325, 0.3421, 0.5325, 0.3421, 0.5325, 0.3421, 0.5325, 0.3421, 0.5325, 0.3421, 0.7175, 0.3435, 0.625, 0.3435, 0.625, 0.3421, 0.7175, 0.3421, 0.7175, 0.3421, 0.7175, 0.3421, 0.7175, 0.3421, 0.7175, 0.3435, 0.625, 0.3421, 0.5325, 0.3421, 0.5325, 0.3435, 0.625, 0.3435, 0.625, 0.3421, 0.7175, 0.3421, 0.7175, 0.3435, 0.625, 0.3421, 0.5325, 0.3435, 0.625, 0.3435, 0.625, 0.3421, 0.5325, 0.375, 0.0, 0.625, 0.0, 0.625, 0.25, 0.375, 0.25, 0.6017, 0.2781, 0.6017, 0.4719, 0.6017, 0.4719, 0.6017, 0.2781, 0.375, 0.5, 0.625, 0.5, 0.625, 0.75, 0.375, 0.75, 0.375, 0.75, 0.625, 0.75, 0.625, 1.0, 0.375, 1.0, 0.125, 0.5, 0.375, 0.5, 0.375, 0.75, 0.125, 0.75, 0.625, 0.5, 0.875, 0.5, 0.875, 0.75, 0.625, 0.75, 0.25, 0.625, 0.2501, 0.7206, 0.2501, 0.7206, 0.25, 0.625, 0.1579, 0.5325, 0.2499, 0.5294, 0.2499, 0.5294, 0.1579, 0.5325, 0.2501, 0.7206, 0.1579, 0.7175, 0.1579, 0.7175, 0.2501, 0.7206, 0.1565, 0.625, 0.1579, 0.5325, 0.1579, 0.5325, 0.1565, 0.625, 0.1579, 0.7175, 0.1565, 0.625, 0.1565, 0.625, 0.1579, 0.7175, 0.2499, 0.5294, 0.25, 0.625, 0.25, 0.625, 0.2499, 0.5294, 0.2499, 0.5294, 0.3421, 0.5325, 0.3421, 0.5325, 0.2499, 0.5294, 0.2501, 0.7206, 0.25, 0.625, 0.25, 0.625, 0.2501, 0.7206, 0.3435, 0.625, 0.3421, 0.7175, 0.3421, 0.7175, 0.3435, 0.625, 0.3421, 0.7175, 0.2501, 0.7206, 0.2501, 0.7206, 0.3421, 0.7175, 0.3421, 0.5325, 0.3435, 0.625, 0.3435, 0.625, 0.3421, 0.5325, 0.25, 0.625, 0.2499, 0.5294, 0.2499, 0.5294, 0.25, 0.625, 1.0, 0.5, 1.0, 1.0, 0.9688, 1.0, 0.9688, 0.5, 0.9688, 0.5, 0.9688, 1.0, 0.9375, 1.0, 0.9375, 0.5, 0.9375, 0.5, 0.9375, 1.0, 0.9062, 1.0, 0.9062, 0.5, 0.9062, 0.5, 0.9062, 1.0, 0.875, 1.0, 0.875, 0.5, 0.875, 0.5, 0.875, 1.0, 0.8438, 1.0, 0.8438, 0.5, 0.8438, 0.5, 0.8438, 1.0, 0.8125, 1.0, 0.8125, 0.5, 0.8125, 0.5, 0.8125, 1.0, 0.7812, 1.0, 0.7812, 0.5, 0.7812, 0.5, 0.7812, 1.0, 0.75, 1.0, 0.75, 0.5, 0.75, 0.5, 0.75, 1.0, 0.7188, 1.0, 0.7188, 0.5, 0.7188, 0.5, 0.7188, 1.0, 0.6875, 1.0, 0.6875, 0.5, 0.6875, 0.5, 0.6875, 1.0, 0.6562, 1.0, 0.6562, 0.5, 0.6562, 0.5, 0.6562, 1.0, 0.625, 1.0, 0.625, 0.5, 0.625, 0.5, 0.625, 1.0, 0.5938, 1.0, 0.5938, 0.5, 0.5938, 0.5, 0.5938, 1.0, 0.5625, 1.0, 0.5625, 0.5, 0.5625, 0.5, 0.5625, 1.0, 0.5312, 1.0, 0.5312, 0.5, 0.5312, 0.5, 0.5312, 1.0, 0.5, 1.0, 0.5, 0.5, 0.5, 0.5, 0.5, 1.0, 0.4688, 1.0, 0.4688, 0.5, 0.4688, 0.5, 0.4688, 1.0, 0.4375, 1.0, 0.4375, 0.5, 0.4375, 0.5, 0.4375, 1.0, 0.4062, 1.0, 0.4062, 0.5, 0.4062, 0.5, 0.4062, 1.0, 0.375, 1.0, 0.375, 0.5, 0.375, 0.5, 0.375, 1.0, 0.3438, 1.0, 0.3438, 0.5, 0.3438, 0.5, 0.3438, 1.0, 0.3125, 1.0, 0.3125, 0.5, 0.3125, 0.5, 0.3125, 1.0, 0.2812, 1.0, 0.2812, 0.5, 0.2812, 0.5, 0.2812, 1.0, 0.25, 1.0, 0.25, 0.5, 0.25, 0.5, 0.25, 1.0, 0.2188, 1.0, 0.2188, 0.5, 0.2188, 0.5, 0.2188, 1.0, 0.1875, 1.0, 0.1875, 0.5, 0.1875, 0.5, 0.1875, 1.0, 0.1562, 1.0, 0.1562, 0.5, 0.1562, 0.5, 0.1562, 1.0, 0.125, 1.0, 0.125, 0.5, 0.125, 0.5, 0.125, 1.0, 0.09375, 1.0, 0.09375, 0.5, 0.09375, 0.5, 0.09375, 1.0, 0.0625, 1.0, 0.0625, 0.5, 0.2968, 0.4854, 0.25, 0.49, 0.2032, 0.4854, 0.1582, 0.4717, 0.1167, 0.4496, 0.08029, 0.4197, 0.05045, 0.3833, 0.02827, 0.3418, 0.01461, 0.2968, 0.01, 0.25, 0.01461, 0.2032, 0.02827, 0.1582, 0.05045, 0.1167, 0.08029, 0.08029, 0.1167, 0.05045, 0.1582, 0.02827, 0.2032, 0.01461, 0.25, 0.01, 0.2968, 0.01461, 0.3418, 0.02827, 0.3833, 0.05045, 0.4197, 0.08029, 0.4496, 0.1167, 0.4717, 0.1582, 0.4854, 0.2032, 0.49, 0.25, 0.4854, 0.2968, 0.4717, 0.3418, 0.4496, 0.3833, 0.4197, 0.4197, 0.3833, 0.4496, 0.3418, 0.4717, 0.0625, 0.5, 0.0625, 1.0, 0.03125, 1.0, 0.03125, 0.5, 0.03125, 0.5, 0.03125, 1.0, 0.0, 1.0, 0.0, 0.5, 0.75, 0.49, 0.7968, 0.4854, 0.8418, 0.4717, 0.8833, 0.4496, 0.9197, 0.4197, 0.9496, 0.3833, 0.9717, 0.3418, 0.9854, 0.2968, 0.99, 0.25, 0.9854, 0.2032, 0.9717, 0.1582, 0.9496, 0.1167, 0.9197, 0.08029, 0.8833, 0.05045, 0.8418, 0.02827, 0.7968, 0.01461, 0.75, 0.01, 0.7032, 0.01461, 0.6582, 0.02827, 0.6167, 0.05045, 0.5803, 0.08029, 0.5504, 0.1167, 0.5283, 0.1582, 0.5146, 0.2032, 0.51, 0.25, 0.5146, 0.2968, 0.5283, 0.3418, 0.5504, 0.3833, 0.5803, 0.4197, 0.6167, 0.4496, 0.6582, 0.4717, 0.7032, 0.4854, 1.0, 0.5, 1.0, 1.0, 0.9688, 1.0, 0.9688, 0.5, 0.9688, 0.5, 0.9688, 1.0, 0.9375, 1.0, 0.9375, 0.5, 0.9375, 0.5, 0.9375, 1.0, 0.9062, 1.0, 0.9062, 0.5, 0.9062, 0.5, 0.9062, 1.0, 0.875, 1.0, 0.875, 0.5, 0.875, 0.5, 0.875, 1.0, 0.8438, 1.0, 0.8438, 0.5, 0.8438, 0.5, 0.8438, 1.0, 0.8125, 1.0, 0.8125, 0.5, 0.8125, 0.5, 0.8125, 1.0, 0.7812, 1.0, 0.7812, 0.5, 0.7812, 0.5, 0.7812, 1.0, 0.75, 1.0, 0.75, 0.5, 0.75, 0.5, 0.75, 1.0, 0.7188, 1.0, 0.7188, 0.5, 0.7188, 0.5, 0.7188, 1.0, 0.6875, 1.0, 0.6875, 0.5, 0.6875, 0.5, 0.6875, 1.0, 0.6562, 1.0, 0.6562, 0.5, 0.6562, 0.5, 0.6562, 1.0, 0.625, 1.0, 0.625, 0.5, 0.625, 0.5, 0.625, 1.0, 0.5938, 1.0, 0.5938, 0.5, 0.5938, 0.5, 0.5938, 1.0, 0.5625, 1.0, 0.5625, 0.5, 0.5625, 0.5, 0.5625, 1.0, 0.5312, 1.0, 0.5312, 0.5, 0.5312, 0.5, 0.5312, 1.0, 0.5, 1.0, 0.5, 0.5, 0.5, 0.5, 0.5, 1.0, 0.4688, 1.0, 0.4688, 0.5, 0.4688, 0.5, 0.4688, 1.0, 0.4375, 1.0, 0.4375, 0.5, 0.4375, 0.5, 0.4375, 1.0, 0.4062, 1.0, 0.4062, 0.5, 0.4062, 0.5, 0.4062, 1.0, 0.375, 1.0, 0.375, 0.5, 0.375, 0.5, 0.375, 1.0, 0.3438, 1.0, 0.3438, 0.5, 0.3438, 0.5, 0.3438, 1.0, 0.3125, 1.0, 0.3125, 0.5, 0.3125, 0.5, 0.3125, 1.0, 0.2812, 1.0, 0.2812, 0.5, 0.2812, 0.5, 0.2812, 1.0, 0.25, 1.0, 0.25, 0.5, 0.25, 0.5, 0.25, 1.0, 0.2188, 1.0, 0.2188, 0.5, 0.2188, 0.5, 0.2188, 1.0, 0.1875, 1.0, 0.1875, 0.5, 0.1875, 0.5, 0.1875, 1.0, 0.1562, 1.0, 0.1562, 0.5, 0.1562, 0.5, 0.1562, 1.0, 0.125, 1.0, 0.125, 0.5, 0.125, 0.5, 0.125, 1.0, 0.09375, 1.0, 0.09375, 0.5, 0.09375, 0.5, 0.09375, 1.0, 0.0625, 1.0, 0.0625, 0.5, 0.2968, 0.4854, 0.25, 0.49, 0.2032, 0.4854, 0.1582, 0.4717, 0.1167, 0.4496, 0.08029, 0.4197, 0.05045, 0.3833, 0.02827, 0.3418, 0.01461, 0.2968, 0.01, 0.25, 0.01461, 0.2032, 0.02827, 0.1582, 0.05045, 0.1167, 0.08029, 0.08029, 0.1167, 0.05045, 0.1582, 0.02827, 0.2032, 0.01461, 0.25, 0.01, 0.2968, 0.01461, 0.3418, 0.02827, 0.3833, 0.05045, 0.4197, 0.08029, 0.4496, 0.1167, 0.4717, 0.1582, 0.4854, 0.2032, 0.49, 0.25, 0.4854, 0.2968, 0.4717, 0.3418, 0.4496, 0.3833, 0.4197, 0.4197, 0.3833, 0.4496, 0.3418, 0.4717, 0.0625, 0.5, 0.0625, 1.0, 0.03125, 1.0, 0.03125, 0.5, 0.03125, 0.5, 0.03125, 1.0, 0.0, 1.0, 0.0, 0.5, 0.75, 0.49, 0.7968, 0.4854, 0.8418, 0.4717, 0.8833, 0.4496, 0.9197, 0.4197, 0.9496, 0.3833, 0.9717, 0.3418, 0.9854, 0.2968, 0.99, 0.25, 0.9854, 0.2032, 0.9717, 0.1582, 0.9496, 0.1167, 0.9197, 0.08029, 0.8833, 0.05045, 0.8418, 0.02827, 0.7968, 0.01461, 0.75, 0.01, 0.7032, 0.01461, 0.6582, 0.02827, 0.6167, 0.05045, 0.5803, 0.08029, 0.5504, 0.1167, 0.5283, 0.1582, 0.5146, 0.2032, 0.51, 0.25, 0.5146, 0.2968, 0.5283, 0.3418, 0.5504, 0.3833, 0.5803, 0.4197, 0.6167, 0.4496, 0.6582, 0.4717, 0.7032, 0.4854, 0.625, 0.5, 0.625, 0.75, 0.875, 0.75, 0.875, 0.5, 0.625, 0.5, 0.875, 0.5, 0.875, 0.75, 0.625, 0.75, 0.625, 0.75, 0.625, 0.5, 0.625, 0.5, 0.625, 0.75, 0.875, 0.5, 0.875, 0.75, 0.875, 0.75, 0.875, 0.5, 0.875, 0.75, 0.625, 0.75, 0.625, 0.75, 0.875, 0.75, 0.625, 0.5, 0.875, 0.5, 0.875, 0.5, 0.625, 0.5, 0.6017, 0.2781, 0.3983, 0.2781, 0.375, 0.25, 0.625, 0.25, 0.3983, 0.2781, 0.3983, 0.4719, 0.375, 0.5, 0.375, 0.25, 0.6017, 0.4719, 0.6017, 0.2781, 0.625, 0.25, 0.625, 0.5, 0.3983, 0.4719, 0.6017, 0.4719, 0.625, 0.5, 0.375, 0.5, 0.583, 0.4494, 0.417, 0.4494, 0.417, 0.4494, 0.583, 0.4494, 0.3983, 0.2781, 0.6017, 0.2781, 0.6017, 0.2781, 0.3983, 0.2781, 0.6017, 0.4719, 0.3983, 0.4719, 0.3983, 0.4719, 0.6017, 0.4719, 0.3983, 0.4719, 0.3983, 0.2781, 0.3983, 0.2781, 0.3983, 0.4719, 0.583, 0.3006, 0.417, 0.3006, 0.3983, 0.2781, 0.6017, 0.2781, 0.417, 0.3006, 0.417, 0.4494, 0.3983, 0.4719, 0.3983, 0.2781, 0.583, 0.4494, 0.583, 0.3006, 0.6017, 0.2781, 0.6017, 0.4719, 0.417, 0.4494, 0.583, 0.4494, 0.6017, 0.4719, 0.3983, 0.4719, 0.417, 0.3006, 0.583, 0.3006, 0.583, 0.4494, 0.417, 0.4494, 0.417, 0.4494, 0.417, 0.3006, 0.417, 0.3006, 0.417, 0.4494, 0.583, 0.3006, 0.583, 0.4494, 0.583, 0.4494, 0.583, 0.3006, 0.417, 0.3006, 0.583, 0.3006, 0.583, 0.3006, 0.417, 0.3006, 0.2501, 0.7206, 0.3421, 0.7175, 0.3421, 0.7175, 0.2501, 0.7206, 0.2499, 0.5294, 0.1579, 0.5325, 0.1579, 0.5325, 0.2499, 0.5294, 0.3421, 0.7175, 0.3435, 0.625, 0.3435, 0.625, 0.3421, 0.7175, 0.3421, 0.5325, 0.2499, 0.5294, 0.2499, 0.5294, 0.3421, 0.5325, 0.3435, 0.625, 0.3421, 0.5325, 0.3421, 0.5325, 0.3435, 0.625, 0.1565, 0.625, 0.1579, 0.7175, 0.1579, 0.7175, 0.1565, 0.625, 0.1579, 0.5325, 0.1565, 0.625, 0.1565, 0.625, 0.1579, 0.5325, 0.1579, 0.7175, 0.2501, 0.7206, 0.2501, 0.7206, 0.1579, 0.7175, 0.1565, 0.625, 0.1579, 0.7175, 0.1579, 0.7175, 0.1565, 0.625, 0.3421, 0.7175, 0.3435, 0.625, 0.3435, 0.625, 0.3421, 0.7175, 0.1579, 0.7175, 0.2501, 0.7206, 0.2501, 0.7206, 0.1579, 0.7175, 0.2501, 0.7206, 0.3421, 0.7175, 0.3421, 0.7175, 0.2501, 0.7206, 0.2499, 0.5294, 0.1579, 0.5325, 0.1579, 0.5325, 0.2499, 0.5294, 0.1579, 0.5325, 0.1565, 0.625, 0.1565, 0.625, 0.1579, 0.5325, 0.3421, 0.5325, 0.2499, 0.5294, 0.2499, 0.5294, 0.3421, 0.5325, 0.3435, 0.625, 0.3421, 0.5325, 0.3421, 0.5325, 0.3435, 0.625, 0.3421, 0.5325, 0.3435, 0.625, 0.3435, 0.625, 0.3421, 0.5325, 0.3435, 0.625, 0.3421, 0.7175, 0.3421, 0.7175, 0.3435, 0.625, 0.3435, 0.625, 0.3421, 0.5325, 0.3421, 0.5325, 0.3435, 0.625, 0.3421, 0.7175, 0.3421, 0.7175, 0.3421, 0.7175, 0.3421, 0.7175, 0.3421, 0.7175, 0.3435, 0.625, 0.3435, 0.625, 0.3421, 0.7175, 0.3421, 0.5325, 0.3421, 0.5325, 0.3421, 0.5325, 0.3421, 0.5325, 0.1579, 0.5325, 0.1579, 0.5325, 0.1579, 0.5325, 0.1579, 0.5325, 0.1579, 0.7175, 0.1579, 0.7175, 0.1579, 0.7175, 0.1579, 0.7175, 0.1565, 0.625, 0.1579, 0.7175, 0.1579, 0.7175, 0.1565, 0.625, 0.1579, 0.5325, 0.1565, 0.625, 0.1565, 0.625, 0.1579, 0.5325, 0.1579, 0.7175, 0.1565, 0.625, 0.1565, 0.625, 0.1579, 0.7175, 0.1565, 0.625, 0.1579, 0.5325, 0.1579, 0.5325, 0.1565, 0.625, 0.2499, 0.5294, 0.25, 0.625, 0.25, 0.625, 0.2499, 0.5294, 0.1579, 0.7175, 0.1565, 0.625, 0.1565, 0.625, 0.1579, 0.7175, 0.1565, 0.625, 0.1579, 0.5325, 0.1579, 0.5325, 0.1565, 0.625, 0.2501, 0.7206, 0.1579, 0.7175, 0.1579, 0.7175, 0.2501, 0.7206, 0.1579, 0.5325, 0.2499, 0.5294, 0.2499, 0.5294, 0.1579, 0.5325, 0.25, 0.625, 0.2501, 0.7206, 0.2501, 0.7206, 0.25, 0.625, 0.25, 0.625, 0.2499, 0.5294, 0.2499, 0.5294, 0.25, 0.625, 0.3421, 0.5325, 0.3435, 0.625, 0.3435, 0.625, 0.3421, 0.5325, 0.3421, 0.7175, 0.2501, 0.7206, 0.2501, 0.7206, 0.3421, 0.7175, 0.3435, 0.625, 0.3421, 0.7175, 0.3421, 0.7175, 0.3435, 0.625, 0.2501, 0.7206, 0.25, 0.625, 0.25, 0.625, 0.2501, 0.7206, 0.2499, 0.5294, 0.3421, 0.5325, 0.3421, 0.5325, 0.2499, 0.5294, 0.2499, 0.5294, 0.3421, 0.5325, 0.3421, 0.5325, 0.2499, 0.5294, 0.2501, 0.7206, 0.25, 0.625, 0.25, 0.625, 0.2501, 0.7206, 0.3435, 0.625, 0.3421, 0.7175, 0.3421, 0.7175, 0.3435, 0.625, 0.3421, 0.7175, 0.2501, 0.7206, 0.2501, 0.7206, 0.3421, 0.7175, 0.3421, 0.5325, 0.3435, 0.625, 0.3435, 0.625, 0.3421, 0.5325, 0.25, 0.625, 0.2499, 0.5294, 0.2499, 0.5294, 0.25, 0.625, 0.25, 0.625, 0.2501, 0.7206, 0.2501, 0.7206, 0.25, 0.625, 0.1579, 0.5325, 0.2499, 0.5294, 0.2499, 0.5294, 0.1579, 0.5325, 0.2501, 0.7206, 0.1579, 0.7175, 0.1579, 0.7175, 0.2501, 0.7206, 0.1565, 0.625, 0.1579, 0.5325, 0.1579, 0.5325, 0.1565, 0.625, 0.1579, 0.7175, 0.1565, 0.625, 0.1565, 0.625, 0.1579, 0.7175, 0.2499, 0.5294, 0.25, 0.625, 0.25, 0.625, 0.2499, 0.5294, 0.375, 0.0, 0.625, 0.0, 0.625, 0.25, 0.375, 0.25, 0.375, 0.25, 0.625, 0.25, 0.625, 0.5, 0.375, 0.5, 0.375, 0.5, 0.625, 0.5, 0.625, 0.75, 0.375, 0.75, 0.5648, 0.7997, 0.5648, 0.9503, 0.5648, 0.9503, 0.5648, 0.7997, 0.125, 0.5, 0.375, 0.5, 0.375, 0.75, 0.125, 0.75, 0.625, 0.5, 0.875, 0.5, 0.875, 0.75, 0.625, 0.75, 0.4352, 0.9503, 0.5648, 0.9503, 0.625, 1.0, 0.375, 1.0, 0.5648, 0.7997, 0.4352, 0.7997, 0.375, 0.75, 0.625, 0.75, 0.4352, 0.7997, 0.4352, 0.9503, 0.375, 1.0, 0.375, 0.75, 0.5648, 0.9503, 0.5648, 0.7997, 0.625, 0.75, 0.625, 1.0, 0.4352, 0.7997, 0.5648, 0.7997, 0.5648, 0.9503, 0.4352, 0.9503, 0.4352, 0.7997, 0.5648, 0.7997, 0.5648, 0.7997, 0.4352, 0.7997, 0.4352, 0.9503, 0.4352, 0.7997, 0.4352, 0.7997, 0.4352, 0.9503, 0.5648, 0.9503, 0.4352, 0.9503, 0.4352, 0.9503, 0.5648, 0.9503, 1.0, 0.5, 1.0, 1.0, 0.9688, 1.0, 0.9688, 0.5, 0.9688, 0.5, 0.9688, 1.0, 0.9375, 1.0, 0.9375, 0.5, 0.9375, 0.5, 0.9375, 1.0, 0.9062, 1.0, 0.9062, 0.5, 0.9062, 0.5, 0.9062, 1.0, 0.875, 1.0, 0.875, 0.5, 0.875, 0.5, 0.875, 1.0, 0.8438, 1.0, 0.8438, 0.5, 0.8438, 0.5, 0.8438, 1.0, 0.8125, 1.0, 0.8125, 0.5, 0.8125, 0.5, 0.8125, 1.0, 0.7812, 1.0, 0.7812, 0.5, 0.7812, 0.5, 0.7812, 1.0, 0.75, 1.0, 0.75, 0.5, 0.75, 0.5, 0.75, 1.0, 0.7188, 1.0, 0.7188, 0.5, 0.7188, 0.5, 0.7188, 1.0, 0.6875, 1.0, 0.6875, 0.5, 0.6875, 0.5, 0.6875, 1.0, 0.6562, 1.0, 0.6562, 0.5, 0.6562, 0.5, 0.6562, 1.0, 0.625, 1.0, 0.625, 0.5, 0.625, 0.5, 0.625, 1.0, 0.5938, 1.0, 0.5938, 0.5, 0.5938, 0.5, 0.5938, 1.0, 0.5625, 1.0, 0.5625, 0.5, 0.5625, 0.5, 0.5625, 1.0, 0.5312, 1.0, 0.5312, 0.5, 0.5312, 0.5, 0.5312, 1.0, 0.5, 1.0, 0.5, 0.5, 0.5, 0.5, 0.5, 1.0, 0.4688, 1.0, 0.4688, 0.5, 0.4688, 0.5, 0.4688, 1.0, 0.4375, 1.0, 0.4375, 0.5, 0.4375, 0.5, 0.4375, 1.0, 0.4062, 1.0, 0.4062, 0.5, 0.4062, 0.5, 0.4062, 1.0, 0.375, 1.0, 0.375, 0.5, 0.375, 0.5, 0.375, 1.0, 0.3438, 1.0, 0.3438, 0.5, 0.3438, 0.5, 0.3438, 1.0, 0.3125, 1.0, 0.3125, 0.5, 0.3125, 0.5, 0.3125, 1.0, 0.2812, 1.0, 0.2812, 0.5, 0.2812, 0.5, 0.2812, 1.0, 0.25, 1.0, 0.25, 0.5, 0.25, 0.5, 0.25, 1.0, 0.2188, 1.0, 0.2188, 0.5, 0.2188, 0.5, 0.2188, 1.0, 0.1875, 1.0, 0.1875, 0.5, 0.1875, 0.5, 0.1875, 1.0, 0.1562, 1.0, 0.1562, 0.5, 0.1562, 0.5, 0.1562, 1.0, 0.125, 1.0, 0.125, 0.5, 0.125, 0.5, 0.125, 1.0, 0.09375, 1.0, 0.09375, 0.5, 0.09375, 0.5, 0.09375, 1.0, 0.0625, 1.0, 0.0625, 0.5, 0.2968, 0.4854, 0.25, 0.49, 0.2032, 0.4854, 0.1582, 0.4717, 0.1167, 0.4496, 0.08029, 0.4197, 0.05045, 0.3833, 0.02827, 0.3418, 0.01461, 0.2968, 0.01, 0.25, 0.01461, 0.2032, 0.02827, 0.1582, 0.05045, 0.1167, 0.08029, 0.08029, 0.1167, 0.05045, 0.1582, 0.02827, 0.2032, 0.01461, 0.25, 0.01, 0.2968, 0.01461, 0.3418, 0.02827, 0.3833, 0.05045, 0.4197, 0.08029, 0.4496, 0.1167, 0.4717, 0.1582, 0.4854, 0.2032, 0.49, 0.25, 0.4854, 0.2968, 0.4717, 0.3418, 0.4496, 0.3833, 0.4197, 0.4197, 0.3833, 0.4496, 0.3418, 0.4717, 0.0625, 0.5, 0.0625, 1.0, 0.03125, 1.0, 0.03125, 0.5, 0.03125, 0.5, 0.03125, 1.0, 0.0, 1.0, 0.0, 0.5, 0.75, 0.49, 0.7968, 0.4854, 0.8418, 0.4717, 0.8833, 0.4496, 0.9197, 0.4197, 0.9496, 0.3833, 0.9717, 0.3418, 0.9854, 0.2968, 0.99, 0.25, 0.9854, 0.2032, 0.9717, 0.1582, 0.9496, 0.1167, 0.9197, 0.08029, 0.8833, 0.05045, 0.8418, 0.02827, 0.7968, 0.01461, 0.75, 0.01, 0.7032, 0.01461, 0.6582, 0.02827, 0.6167, 0.05045, 0.5803, 0.08029, 0.5504, 0.1167, 0.5283, 0.1582, 0.5146, 0.2032, 0.51, 0.25, 0.5146, 0.2968, 0.5283, 0.3418, 0.5504, 0.3833, 0.5803, 0.4197, 0.6167, 0.4496, 0.6582, 0.4717, 0.7032, 0.4854, 1.0, 0.5, 1.0, 1.0, 0.9688, 1.0, 0.9688, 0.5, 0.9688, 0.5, 0.9688, 1.0, 0.9375, 1.0, 0.9375, 0.5, 0.9375, 0.5, 0.9375, 1.0, 0.9062, 1.0, 0.9062, 0.5, 0.9062, 0.5, 0.9062, 1.0, 0.875, 1.0, 0.875, 0.5, 0.875, 0.5, 0.875, 1.0, 0.8438, 1.0, 0.8438, 0.5, 0.8438, 0.5, 0.8438, 1.0, 0.8125, 1.0, 0.8125, 0.5, 0.8125, 0.5, 0.8125, 1.0, 0.7812, 1.0, 0.7812, 0.5, 0.7812, 0.5, 0.7812, 1.0, 0.75, 1.0, 0.75, 0.5, 0.75, 0.5, 0.75, 1.0, 0.7188, 1.0, 0.7188, 0.5, 0.7188, 0.5, 0.7188, 1.0, 0.6875, 1.0, 0.6875, 0.5, 0.6875, 0.5, 0.6875, 1.0, 0.6562, 1.0, 0.6562, 0.5, 0.6562, 0.5, 0.6562, 1.0, 0.625, 1.0, 0.625, 0.5, 0.625, 0.5, 0.625, 1.0, 0.5938, 1.0, 0.5938, 0.5, 0.5938, 0.5, 0.5938, 1.0, 0.5625, 1.0, 0.5625, 0.5, 0.5625, 0.5, 0.5625, 1.0, 0.5312, 1.0, 0.5312, 0.5, 0.5312, 0.5, 0.5312, 1.0, 0.5, 1.0, 0.5, 0.5, 0.5, 0.5, 0.5, 1.0, 0.4688, 1.0, 0.4688, 0.5, 0.4688, 0.5, 0.4688, 1.0, 0.4375, 1.0, 0.4375, 0.5, 0.4375, 0.5, 0.4375, 1.0, 0.4062, 1.0, 0.4062, 0.5, 0.4062, 0.5, 0.4062, 1.0, 0.375, 1.0, 0.375, 0.5, 0.375, 0.5, 0.375, 1.0, 0.3438, 1.0, 0.3438, 0.5, 0.3438, 0.5, 0.3438, 1.0, 0.3125, 1.0, 0.3125, 0.5, 0.3125, 0.5, 0.3125, 1.0, 0.2812, 1.0, 0.2812, 0.5, 0.2812, 0.5, 0.2812, 1.0, 0.25, 1.0, 0.25, 0.5, 0.25, 0.5, 0.25, 1.0, 0.2188, 1.0, 0.2188, 0.5, 0.2188, 0.5, 0.2188, 1.0, 0.1875, 1.0, 0.1875, 0.5, 0.1875, 0.5, 0.1875, 1.0, 0.1562, 1.0, 0.1562, 0.5, 0.1562, 0.5, 0.1562, 1.0, 0.125, 1.0, 0.125, 0.5, 0.125, 0.5, 0.125, 1.0, 0.09375, 1.0, 0.09375, 0.5, 0.09375, 0.5, 0.09375, 1.0, 0.0625, 1.0, 0.0625, 0.5, 0.2968, 0.4854, 0.25, 0.49, 0.2032, 0.4854, 0.1582, 0.4717, 0.1167, 0.4496, 0.08029, 0.4197, 0.05045, 0.3833, 0.02827, 0.3418, 0.01461, 0.2968, 0.01, 0.25, 0.01461, 0.2032, 0.02827, 0.1582, 0.05045, 0.1167, 0.08029, 0.08029, 0.1167, 0.05045, 0.1582, 0.02827, 0.2032, 0.01461, 0.25, 0.01, 0.2968, 0.01461, 0.3418, 0.02827, 0.3833, 0.05045, 0.4197, 0.08029, 0.4496, 0.1167, 0.4717, 0.1582, 0.4854, 0.2032, 0.49, 0.25, 0.4854, 0.2968, 0.4717, 0.3418, 0.4496, 0.3833, 0.4197, 0.4197, 0.3833, 0.4496, 0.3418, 0.4717, 0.0625, 0.5, 0.0625, 1.0, 0.03125, 1.0, 0.03125, 0.5, 0.03125, 0.5, 0.03125, 1.0, 0.0, 1.0, 0.0, 0.5, 0.75, 0.49, 0.7968, 0.4854, 0.8418, 0.4717, 0.8833, 0.4496, 0.9197, 0.4197, 0.9496, 0.3833, 0.9717, 0.3418, 0.9854, 0.2968, 0.99, 0.25, 0.9854, 0.2032, 0.9717, 0.1582, 0.9496, 0.1167, 0.9197, 0.08029, 0.8833, 0.05045, 0.8418, 0.02827, 0.7968, 0.01461, 0.75, 0.01, 0.7032, 0.01461, 0.6582, 0.02827, 0.6167, 0.05045, 0.5803, 0.08029, 0.5504, 0.1167, 0.5283, 0.1582, 0.5146, 0.2032, 0.51, 0.25, 0.5146, 0.2968, 0.5283, 0.3418, 0.5504, 0.3833, 0.5803, 0.4197, 0.6167, 0.4496, 0.6582, 0.4717, 0.7032, 0.4854, 0.3294, 0.625, 0.3276, 0.5462, 0.3421, 0.5325, 0.3435, 0.625, 0.2647, 0.7067, 0.3276, 0.7038, 0.3421, 0.7175, 0.2501, 0.7206, 0.3276, 0.5462, 0.2645, 0.5433, 0.2499, 0.5294, 0.3421, 0.5325, 0.2641, 0.625, 0.2647, 0.7067, 0.2501, 0.7206, 0.25, 0.625, 0.3276, 0.7038, 0.3294, 0.625, 0.3435, 0.625, 0.3421, 0.7175, 0.2645, 0.5433, 0.2641, 0.625, 0.25, 0.625, 0.2499, 0.5294, 0.1706, 0.625, 0.1724, 0.7038, 0.1579, 0.7175, 0.1565, 0.625, 0.2353, 0.5433, 0.1724, 0.5462, 0.1579, 0.5325, 0.2499, 0.5294, 0.1724, 0.7038, 0.2355, 0.7067, 0.2501, 0.7206, 0.1579, 0.7175, 0.2355, 0.7067, 0.2359, 0.625, 0.25, 0.625, 0.2501, 0.7206, 0.1724, 0.5462, 0.1706, 0.625, 0.1565, 0.625, 0.1579, 0.5325, 0.2359, 0.625, 0.2353, 0.5433, 0.2499, 0.5294, 0.25, 0.625, 0.2647, 0.7067, 0.2641, 0.625, 0.2641, 0.625, 0.2647, 0.7067, 0.1724, 0.7038, 0.1706, 0.625, 0.1706, 0.625, 0.1724, 0.7038, 0.2359, 0.625, 0.2355, 0.7067, 0.2355, 0.7067, 0.2359, 0.625, 0.2645, 0.5433, 0.3276, 0.5462, 0.3276, 0.5462, 0.2645, 0.5433, 0.2645, 0.5433, 0.3276, 0.5462, 0.3276, 0.5462, 0.2645, 0.5433, 0.2359, 0.625, 0.2355, 0.7067, 0.2355, 0.7067, 0.2359, 0.625, 0.1724, 0.7038, 0.1706, 0.625, 0.1706, 0.625, 0.1724, 0.7038, 0.2647, 0.7067, 0.2641, 0.625, 0.2641, 0.625, 0.2647, 0.7067, 0.1706, 0.625, 0.1724, 0.5462, 0.1724, 0.5462, 0.1706, 0.625, 0.3276, 0.5462, 0.3294, 0.625, 0.3294, 0.625, 0.3276, 0.5462, 0.1724, 0.5462, 0.2353, 0.5433, 0.2353, 0.5433, 0.1724, 0.5462, 0.3294, 0.625, 0.3276, 0.7038, 0.3276, 0.7038, 0.3294, 0.625, 0.2641, 0.625, 0.3294, 0.625, 0.3276, 0.7038, 0.2647, 0.7067, 0.2645, 0.5433, 0.3276, 0.5462, 0.3294, 0.625, 0.2641, 0.625, 0.1706, 0.625, 0.2359, 0.625, 0.2355, 0.7067, 0.1724, 0.7038, 0.1724, 0.5462, 0.2353, 0.5433, 0.2359, 0.625, 0.1706, 0.625, 0.1706, 0.625, 0.1724, 0.5462, 0.1724, 0.5462, 0.1706, 0.625, 0.3276, 0.5462, 0.3294, 0.625, 0.3294, 0.625, 0.3276, 0.5462, 0.1724, 0.5462, 0.2353, 0.5433, 0.2353, 0.5433, 0.1724, 0.5462, 0.3294, 0.625, 0.3276, 0.7038, 0.3276, 0.7038, 0.3294, 0.625, 0.2353, 0.5433, 0.2359, 0.625, 0.2359, 0.625, 0.2353, 0.5433, 0.3276, 0.7038, 0.2647, 0.7067, 0.2647, 0.7067, 0.3276, 0.7038, 0.3276, 0.7038, 0.3276, 0.7038, 0.3276, 0.7038, 0.3276, 0.7038, 0.2641, 0.625, 0.2645, 0.5433, 0.2645, 0.5433, 0.2641, 0.625, 0.3276, 0.7038, 0.2647, 0.7067, 0.2647, 0.7067, 0.3276, 0.7038, 0.2355, 0.7067, 0.1724, 0.7038, 0.1724, 0.7038, 0.2355, 0.7067, 0.1724, 0.7038, 0.2355, 0.7067, 0.2355, 0.7067, 0.1724, 0.7038, 0.2647, 0.7067, 0.2647, 0.7067, 0.2647, 0.7067, 0.2647, 0.7067, 0.2355, 0.7067, 0.1724, 0.7038, 0.1724, 0.7038, 0.2355, 0.7067, 0.1724, 0.7038, 0.1724, 0.7038, 0.1724, 0.7038, 0.1724, 0.7038, 0.2355, 0.7067, 0.2355, 0.7067, 0.2355, 0.7067, 0.2355, 0.7067, 0.2647, 0.7067, 0.3276, 0.7038, 0.3276, 0.7038, 0.2647, 0.7067, 0.3421, 0.7175, 0.3421, 0.7175, 0.3421, 0.7175, 0.3421, 0.7175, 0.3435, 0.625, 0.3421, 0.5325, 0.3421, 0.5325, 0.3435, 0.625, 0.3435, 0.625, 0.3421, 0.5325, 0.3421, 0.5325, 0.3435, 0.625, 0.3421, 0.7175, 0.3421, 0.7175, 0.3421, 0.7175, 0.3421, 0.7175, 0.3421, 0.5325, 0.3435, 0.625, 0.3435, 0.625, 0.3421, 0.5325, 0.3421, 0.7175, 0.3435, 0.625, 0.3435, 0.625, 0.3421, 0.7175, 0.1565, 0.625, 0.1579, 0.5325, 0.1579, 0.5325, 0.1565, 0.625, 0.1579, 0.5325, 0.1565, 0.625, 0.1565, 0.625, 0.1579, 0.5325, 0.1579, 0.5325, 0.1565, 0.625, 0.1565, 0.625, 0.1579, 0.5325, 0.1565, 0.625, 0.1579, 0.5325, 0.1579, 0.5325, 0.1565, 0.625, 0.1565, 0.625, 0.1579, 0.7175, 0.1579, 0.7175, 0.1565, 0.625, 0.1579, 0.5325, 0.1579, 0.5325, 0.1579, 0.5325, 0.1579, 0.5325, 0.3435, 0.625, 0.3421, 0.7175, 0.3421, 0.7175, 0.3435, 0.625, 0.3421, 0.5325, 0.3435, 0.625, 0.3435, 0.625, 0.3421, 0.5325, 0.3421, 0.5325, 0.3435, 0.625, 0.3435, 0.625, 0.3421, 0.5325, 0.3421, 0.7175, 0.3435, 0.625, 0.3435, 0.625, 0.3421, 0.7175, 0.3421, 0.5325, 0.3421, 0.5325, 0.3421, 0.5325, 0.3421, 0.5325, 0.3435, 0.625, 0.3421, 0.7175, 0.3421, 0.7175, 0.3435, 0.625, 0.1565, 0.625, 0.1579, 0.5325, 0.1579, 0.5325, 0.1565, 0.625, 0.1579, 0.7175, 0.1565, 0.625, 0.1565, 0.625, 0.1579, 0.7175, 0.1565, 0.625, 0.1579, 0.7175, 0.1579, 0.7175, 0.1565, 0.625, 0.1579, 0.5325, 0.1579, 0.5325, 0.1579, 0.5325, 0.1579, 0.5325, 0.1579, 0.7175, 0.1579, 0.7175, 0.1579, 0.7175, 0.1579, 0.7175, 0.1579, 0.7175, 0.1565, 0.625, 0.1565, 0.625, 0.1579, 0.7175])
me_cube.materials.append(mat_white)
me_cube.materials.append(mat_black)
me_cube.materials.append(mat_red_dark)
me_cube.materials.append(mat_red)
me_cube.materials.append(mat_blue)
me_cube.materials.append(mat_grey)
me_cube.materials.append(mat_metal)
me_cube.use_remesh_fix_poles = True
me_cube.use_remesh_preserve_attributes = False
me_cube.update()

# ---- objects
ob_cube = bpy.data.objects.new('Cube', me_cube)

# ---- transforms, parenting, visibility, modifiers, constraints
ob_cube.location = (0.0, 0.0, 0.0)

# ---- collection membership
col_collection.objects.link(ob_cube)

# ---- scene / render settings (as saved in the file)
scene.frame_start = 1; scene.frame_end = 250; scene.frame_set(0)
scene.render.engine = 'BLENDER_EEVEE_NEXT'
scene.cycles.sampling_pattern = 'TABULATED_SOBOL'
scene.cycles.use_light_tree = False
scene.view_settings.view_transform = 'Filmic'
bpy.context.view_layer.update()

# ---- added for rendering (the .blend has no active camera and no usable light): camera, sun
cam_auto = bpy.data.cameras.new('AutoCamera')
cam_auto.lens = 50.0
cam_auto.sensor_width = 36.0
cam_auto.clip_end = 1000.0
ob_auto_camera = bpy.data.objects.new('AutoCamera', cam_auto)
scene.collection.objects.link(ob_auto_camera)
ob_auto_camera.location = (10.5346, -12.032, 12.3101)
ob_auto_camera.rotation_euler = (1.09748, -7.21219e-08, 0.694738)
scene.camera = ob_auto_camera
light_auto_sun = bpy.data.lights.new('AutoSun', 'SUN')
light_auto_sun.energy = 3.0
light_auto_sun.angle = 0.0523599
ob_auto_sun = bpy.data.objects.new('AutoSun', light_auto_sun)
scene.collection.objects.link(ob_auto_sun)
ob_auto_sun.rotation_euler = (0.872665, 0.174533, 0.523599)
bpy.context.view_layer.update()
